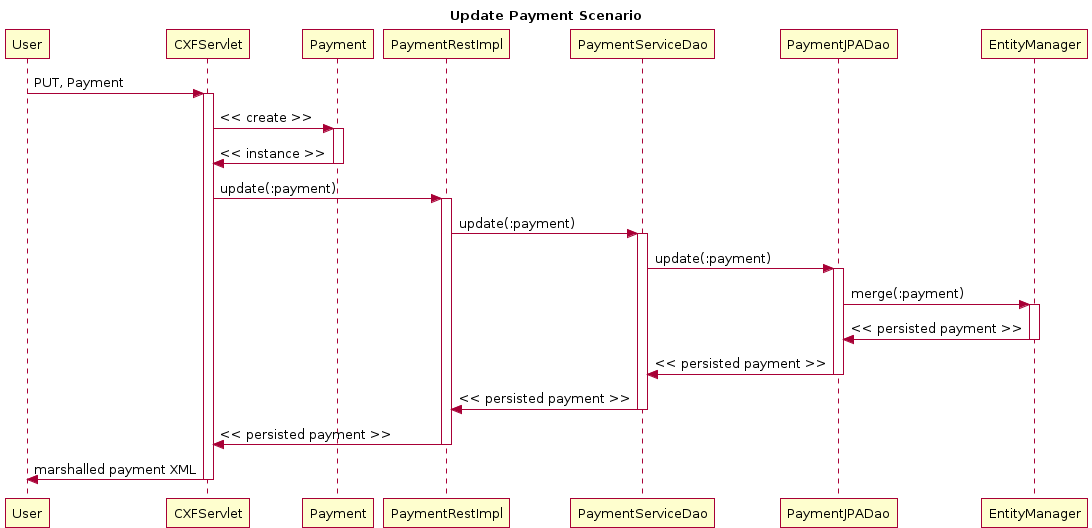

The diagram above was rendered by PlantUML. Its source (embedded in the PNG):
@startuml
title Update Payment Scenario
participant User
User -> CXFServlet: PUT, Payment
activate CXFServlet
CXFServlet -> Payment: << create >>
activate Payment
Payment -> CXFServlet: << instance >>
deactivate Payment
CXFServlet -> PaymentRestImpl: update(:payment)
activate PaymentRestImpl
PaymentRestImpl -> PaymentServiceDao: update(:payment)
activate PaymentServiceDao
PaymentServiceDao -> PaymentJPADao: update(:payment)
activate PaymentJPADao
PaymentJPADao -> EntityManager: merge(:payment)
activate EntityManager
EntityManager -> PaymentJPADao: << persisted payment >>
deactivate EntityManager
PaymentJPADao -> PaymentServiceDao: << persisted payment >>
deactivate PaymentJPADao
PaymentServiceDao -> PaymentRestImpl: << persisted payment >>
deactivate PaymentServiceDao
PaymentRestImpl -> CXFServlet: << persisted payment >>
deactivate PaymentRestImpl
CXFServlet -> User: marshalled payment XML
deactivate CXFServlet
@enduml